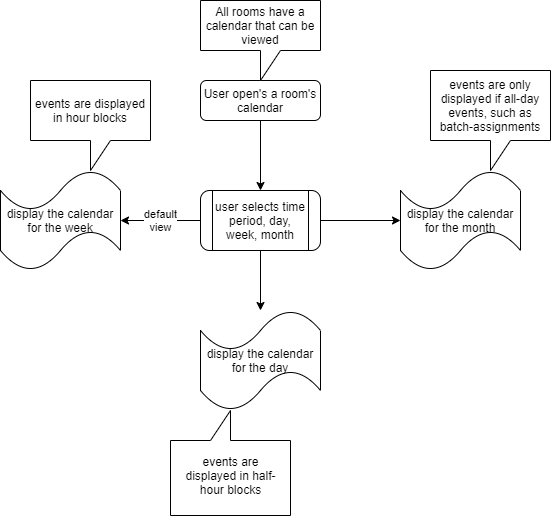

The diagram above was exported from draw.io. Its source (the exported page's mxGraphModel, read from the mxfile embedded in the PNG):
<mxGraphModel dx="976" dy="531" grid="1" gridSize="10" guides="1" tooltips="1" connect="1" arrows="1" fold="1" page="1" pageScale="1" pageWidth="827" pageHeight="1169" math="0" shadow="0">
  <root>
    <mxCell id="WIyWlLk6GJQsqaUBKTNV-0" />
    <mxCell id="WIyWlLk6GJQsqaUBKTNV-1" parent="WIyWlLk6GJQsqaUBKTNV-0" />
    <mxCell id="Xz18vi3J8fPMQLSXL3iV-1" value="" style="edgeStyle=orthogonalEdgeStyle;rounded=0;orthogonalLoop=1;jettySize=auto;html=1;" edge="1" parent="WIyWlLk6GJQsqaUBKTNV-1" source="WIyWlLk6GJQsqaUBKTNV-3" target="Xz18vi3J8fPMQLSXL3iV-0">
      <mxGeometry relative="1" as="geometry" />
    </mxCell>
    <mxCell id="WIyWlLk6GJQsqaUBKTNV-3" value="User open's a room's calendar" style="rounded=1;whiteSpace=wrap;html=1;fontSize=12;glass=0;strokeWidth=1;shadow=0;" parent="WIyWlLk6GJQsqaUBKTNV-1" vertex="1">
      <mxGeometry x="200" y="130" width="120" height="40" as="geometry" />
    </mxCell>
    <mxCell id="Xz18vi3J8fPMQLSXL3iV-3" value="default&lt;br&gt;view" style="edgeStyle=orthogonalEdgeStyle;rounded=0;orthogonalLoop=1;jettySize=auto;html=1;" edge="1" parent="WIyWlLk6GJQsqaUBKTNV-1" source="Xz18vi3J8fPMQLSXL3iV-0" target="Xz18vi3J8fPMQLSXL3iV-2">
      <mxGeometry relative="1" as="geometry" />
    </mxCell>
    <mxCell id="Xz18vi3J8fPMQLSXL3iV-5" value="" style="edgeStyle=orthogonalEdgeStyle;rounded=0;orthogonalLoop=1;jettySize=auto;html=1;" edge="1" parent="WIyWlLk6GJQsqaUBKTNV-1" source="Xz18vi3J8fPMQLSXL3iV-0" target="Xz18vi3J8fPMQLSXL3iV-4">
      <mxGeometry relative="1" as="geometry" />
    </mxCell>
    <mxCell id="Xz18vi3J8fPMQLSXL3iV-7" value="" style="edgeStyle=orthogonalEdgeStyle;rounded=0;orthogonalLoop=1;jettySize=auto;html=1;" edge="1" parent="WIyWlLk6GJQsqaUBKTNV-1" source="Xz18vi3J8fPMQLSXL3iV-0" target="Xz18vi3J8fPMQLSXL3iV-6">
      <mxGeometry relative="1" as="geometry" />
    </mxCell>
    <mxCell id="Xz18vi3J8fPMQLSXL3iV-0" value="user selects time period, day, week, month" style="shape=process;whiteSpace=wrap;html=1;backgroundOutline=1;rounded=1;shadow=0;strokeWidth=1;glass=0;" vertex="1" parent="WIyWlLk6GJQsqaUBKTNV-1">
      <mxGeometry x="200" y="240" width="120" height="60" as="geometry" />
    </mxCell>
    <mxCell id="Xz18vi3J8fPMQLSXL3iV-2" value="display the calendar for the week" style="shape=tape;whiteSpace=wrap;html=1;rounded=1;shadow=0;strokeWidth=1;glass=0;" vertex="1" parent="WIyWlLk6GJQsqaUBKTNV-1">
      <mxGeometry y="220" width="120" height="100" as="geometry" />
    </mxCell>
    <mxCell id="Xz18vi3J8fPMQLSXL3iV-4" value="display the calendar for the day" style="shape=tape;whiteSpace=wrap;html=1;rounded=1;shadow=0;strokeWidth=1;glass=0;" vertex="1" parent="WIyWlLk6GJQsqaUBKTNV-1">
      <mxGeometry x="200" y="360" width="120" height="100" as="geometry" />
    </mxCell>
    <mxCell id="Xz18vi3J8fPMQLSXL3iV-6" value="display the calendar for the month" style="shape=tape;whiteSpace=wrap;html=1;rounded=1;shadow=0;strokeWidth=1;glass=0;" vertex="1" parent="WIyWlLk6GJQsqaUBKTNV-1">
      <mxGeometry x="400" y="220" width="120" height="100" as="geometry" />
    </mxCell>
    <mxCell id="Xz18vi3J8fPMQLSXL3iV-8" value="All rooms have a calendar that can be viewed" style="shape=callout;whiteSpace=wrap;html=1;perimeter=calloutPerimeter;" vertex="1" parent="WIyWlLk6GJQsqaUBKTNV-1">
      <mxGeometry x="200" y="50" width="120" height="80" as="geometry" />
    </mxCell>
    <mxCell id="Xz18vi3J8fPMQLSXL3iV-9" value="events are displayed in hour blocks" style="shape=callout;whiteSpace=wrap;html=1;perimeter=calloutPerimeter;" vertex="1" parent="WIyWlLk6GJQsqaUBKTNV-1">
      <mxGeometry x="30" y="130" width="120" height="90" as="geometry" />
    </mxCell>
    <mxCell id="Xz18vi3J8fPMQLSXL3iV-10" value="events are only displayed if all-day events, such as batch-assignments" style="shape=callout;whiteSpace=wrap;html=1;perimeter=calloutPerimeter;" vertex="1" parent="WIyWlLk6GJQsqaUBKTNV-1">
      <mxGeometry x="430" y="120" width="120" height="100" as="geometry" />
    </mxCell>
    <mxCell id="Xz18vi3J8fPMQLSXL3iV-13" value="" style="group" vertex="1" connectable="0" parent="WIyWlLk6GJQsqaUBKTNV-1">
      <mxGeometry x="170" y="460" width="120" height="105" as="geometry" />
    </mxCell>
    <mxCell id="Xz18vi3J8fPMQLSXL3iV-11" value="" style="shape=callout;whiteSpace=wrap;html=1;perimeter=calloutPerimeter;rotation=-180;" vertex="1" parent="Xz18vi3J8fPMQLSXL3iV-13">
      <mxGeometry width="120" height="105" as="geometry" />
    </mxCell>
    <mxCell id="Xz18vi3J8fPMQLSXL3iV-12" value="events are displayed in half-hour blocks" style="text;html=1;strokeColor=none;fillColor=none;align=center;verticalAlign=middle;whiteSpace=wrap;rounded=0;" vertex="1" parent="Xz18vi3J8fPMQLSXL3iV-13">
      <mxGeometry x="7.5" y="40" width="105" height="50" as="geometry" />
    </mxCell>
  </root>
</mxGraphModel>